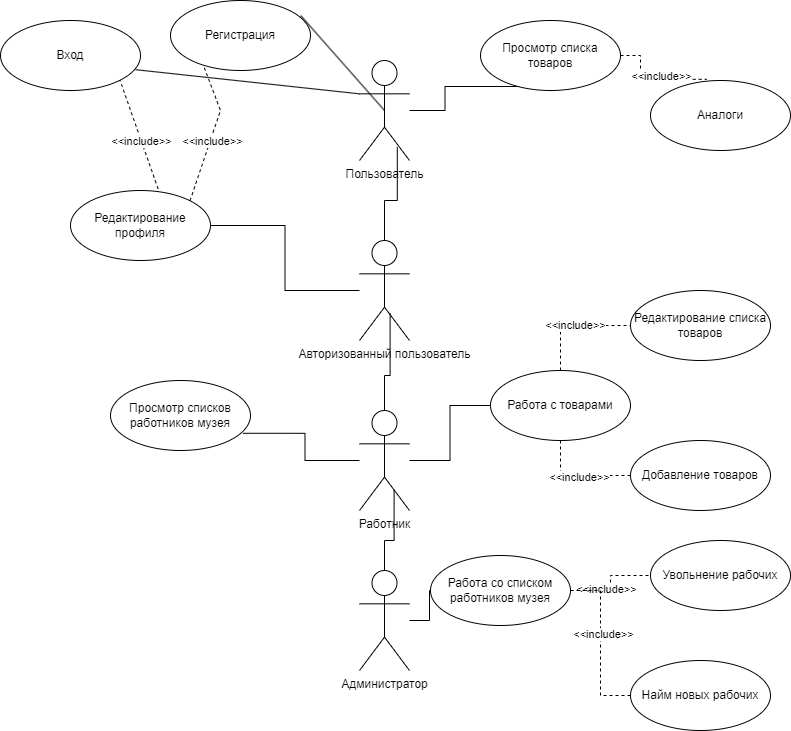

The diagram above was exported from draw.io. Its source (the exported page's mxGraphModel, read from the mxfile embedded in the PNG):
<mxGraphModel dx="1050" dy="583" grid="1" gridSize="10" guides="1" tooltips="1" connect="1" arrows="1" fold="1" page="1" pageScale="1" pageWidth="827" pageHeight="1169" math="0" shadow="0">
  <root>
    <mxCell id="0" />
    <mxCell id="1" parent="0" />
    <mxCell id="2Iq8jJ1qdcoxfbiz2gtD-12" style="edgeStyle=orthogonalEdgeStyle;rounded=0;orthogonalLoop=1;jettySize=auto;html=1;entryX=0.674;entryY=0.943;entryDx=0;entryDy=0;entryPerimeter=0;endArrow=none;endFill=0;" edge="1" parent="1" source="2Iq8jJ1qdcoxfbiz2gtD-1" target="2Iq8jJ1qdcoxfbiz2gtD-11">
      <mxGeometry relative="1" as="geometry" />
    </mxCell>
    <mxCell id="2Iq8jJ1qdcoxfbiz2gtD-1" value="Пользователь" style="shape=umlActor;verticalLabelPosition=bottom;verticalAlign=top;html=1;" vertex="1" parent="1">
      <mxGeometry x="389" y="90" width="50" height="100" as="geometry" />
    </mxCell>
    <mxCell id="2Iq8jJ1qdcoxfbiz2gtD-2" value="Вход" style="ellipse;whiteSpace=wrap;html=1;" vertex="1" parent="1">
      <mxGeometry x="30" y="50" width="140" height="70" as="geometry" />
    </mxCell>
    <mxCell id="2Iq8jJ1qdcoxfbiz2gtD-3" value="Регистрация" style="ellipse;whiteSpace=wrap;html=1;" vertex="1" parent="1">
      <mxGeometry x="200" y="30" width="140" height="70" as="geometry" />
    </mxCell>
    <mxCell id="2Iq8jJ1qdcoxfbiz2gtD-5" value="" style="endArrow=none;html=1;rounded=0;exitX=0.966;exitY=0.703;exitDx=0;exitDy=0;exitPerimeter=0;entryX=0;entryY=0.3333333333333333;entryDx=0;entryDy=0;entryPerimeter=0;" edge="1" parent="1" source="2Iq8jJ1qdcoxfbiz2gtD-2" target="2Iq8jJ1qdcoxfbiz2gtD-1">
      <mxGeometry width="50" height="50" relative="1" as="geometry">
        <mxPoint x="390" y="330" as="sourcePoint" />
        <mxPoint x="440" y="280" as="targetPoint" />
      </mxGeometry>
    </mxCell>
    <mxCell id="2Iq8jJ1qdcoxfbiz2gtD-6" value="" style="endArrow=none;html=1;rounded=0;exitX=0.931;exitY=0.217;exitDx=0;exitDy=0;exitPerimeter=0;entryX=0.5;entryY=0.5;entryDx=0;entryDy=0;entryPerimeter=0;" edge="1" parent="1" source="2Iq8jJ1qdcoxfbiz2gtD-3" target="2Iq8jJ1qdcoxfbiz2gtD-1">
      <mxGeometry width="50" height="50" relative="1" as="geometry">
        <mxPoint x="245" y="139" as="sourcePoint" />
        <mxPoint x="399" y="233" as="targetPoint" />
      </mxGeometry>
    </mxCell>
    <mxCell id="2Iq8jJ1qdcoxfbiz2gtD-7" value="Редактирование профиля" style="ellipse;whiteSpace=wrap;html=1;" vertex="1" parent="1">
      <mxGeometry x="100" y="220" width="140" height="70" as="geometry" />
    </mxCell>
    <mxCell id="2Iq8jJ1qdcoxfbiz2gtD-8" value="" style="endArrow=none;html=1;rounded=0;exitX=0.626;exitY=-0.023;exitDx=0;exitDy=0;exitPerimeter=0;entryX=1;entryY=1;entryDx=0;entryDy=0;dashed=1;" edge="1" parent="1" source="2Iq8jJ1qdcoxfbiz2gtD-7" target="2Iq8jJ1qdcoxfbiz2gtD-2">
      <mxGeometry width="50" height="50" relative="1" as="geometry">
        <mxPoint x="390" y="330" as="sourcePoint" />
        <mxPoint x="440" y="280" as="targetPoint" />
      </mxGeometry>
    </mxCell>
    <mxCell id="2Iq8jJ1qdcoxfbiz2gtD-22" value="&amp;lt;&amp;lt;include&amp;gt;&amp;gt;&lt;br&gt;" style="edgeLabel;html=1;align=center;verticalAlign=middle;resizable=0;points=[];" vertex="1" connectable="0" parent="2Iq8jJ1qdcoxfbiz2gtD-8">
      <mxGeometry x="-0.3851" y="2" relative="1" as="geometry">
        <mxPoint x="-4" y="-16" as="offset" />
      </mxGeometry>
    </mxCell>
    <mxCell id="2Iq8jJ1qdcoxfbiz2gtD-9" value="" style="endArrow=none;html=1;rounded=0;exitX=1;exitY=0;exitDx=0;exitDy=0;entryX=0.237;entryY=0.937;entryDx=0;entryDy=0;entryPerimeter=0;dashed=1;" edge="1" parent="1" source="2Iq8jJ1qdcoxfbiz2gtD-7" target="2Iq8jJ1qdcoxfbiz2gtD-3">
      <mxGeometry width="50" height="50" relative="1" as="geometry">
        <mxPoint x="218" y="238" as="sourcePoint" />
        <mxPoint x="179" y="190" as="targetPoint" />
        <Array as="points">
          <mxPoint x="250" y="140" />
        </Array>
      </mxGeometry>
    </mxCell>
    <mxCell id="2Iq8jJ1qdcoxfbiz2gtD-25" value="&amp;lt;&amp;lt;include&amp;gt;&amp;gt;" style="edgeLabel;html=1;align=center;verticalAlign=middle;resizable=0;points=[];" vertex="1" connectable="0" parent="2Iq8jJ1qdcoxfbiz2gtD-9">
      <mxGeometry x="-0.0992" y="-2" relative="1" as="geometry">
        <mxPoint as="offset" />
      </mxGeometry>
    </mxCell>
    <mxCell id="2Iq8jJ1qdcoxfbiz2gtD-19" style="edgeStyle=orthogonalEdgeStyle;rounded=0;orthogonalLoop=1;jettySize=auto;html=1;entryX=0.612;entryY=0.728;entryDx=0;entryDy=0;entryPerimeter=0;endArrow=none;endFill=0;" edge="1" parent="1" source="2Iq8jJ1qdcoxfbiz2gtD-10" target="2Iq8jJ1qdcoxfbiz2gtD-18">
      <mxGeometry relative="1" as="geometry" />
    </mxCell>
    <mxCell id="2Iq8jJ1qdcoxfbiz2gtD-28" style="edgeStyle=orthogonalEdgeStyle;rounded=0;orthogonalLoop=1;jettySize=auto;html=1;entryX=0.946;entryY=0.754;entryDx=0;entryDy=0;entryPerimeter=0;endArrow=none;endFill=0;" edge="1" parent="1" source="2Iq8jJ1qdcoxfbiz2gtD-10" target="2Iq8jJ1qdcoxfbiz2gtD-27">
      <mxGeometry relative="1" as="geometry" />
    </mxCell>
    <mxCell id="2Iq8jJ1qdcoxfbiz2gtD-30" style="edgeStyle=orthogonalEdgeStyle;rounded=0;orthogonalLoop=1;jettySize=auto;html=1;endArrow=none;endFill=0;" edge="1" parent="1" source="2Iq8jJ1qdcoxfbiz2gtD-10" target="2Iq8jJ1qdcoxfbiz2gtD-29">
      <mxGeometry relative="1" as="geometry" />
    </mxCell>
    <mxCell id="2Iq8jJ1qdcoxfbiz2gtD-10" value="Работник" style="shape=umlActor;verticalLabelPosition=bottom;verticalAlign=top;html=1;" vertex="1" parent="1">
      <mxGeometry x="389" y="440" width="50" height="100" as="geometry" />
    </mxCell>
    <mxCell id="2Iq8jJ1qdcoxfbiz2gtD-14" style="edgeStyle=orthogonalEdgeStyle;rounded=0;orthogonalLoop=1;jettySize=auto;html=1;entryX=0.403;entryY=-0.017;entryDx=0;entryDy=0;entryPerimeter=0;endArrow=none;endFill=0;dashed=1;" edge="1" parent="1" source="2Iq8jJ1qdcoxfbiz2gtD-11" target="2Iq8jJ1qdcoxfbiz2gtD-13">
      <mxGeometry relative="1" as="geometry" />
    </mxCell>
    <mxCell id="2Iq8jJ1qdcoxfbiz2gtD-26" value="&amp;lt;&amp;lt;include&amp;gt;&amp;gt;" style="edgeLabel;html=1;align=center;verticalAlign=middle;resizable=0;points=[];" vertex="1" connectable="0" parent="2Iq8jJ1qdcoxfbiz2gtD-14">
      <mxGeometry x="0.1686" y="3" relative="1" as="geometry">
        <mxPoint as="offset" />
      </mxGeometry>
    </mxCell>
    <mxCell id="2Iq8jJ1qdcoxfbiz2gtD-11" value="Просмотр списка товаров" style="ellipse;whiteSpace=wrap;html=1;" vertex="1" parent="1">
      <mxGeometry x="510" y="50" width="140" height="70" as="geometry" />
    </mxCell>
    <mxCell id="2Iq8jJ1qdcoxfbiz2gtD-13" value="Аналоги" style="ellipse;whiteSpace=wrap;html=1;" vertex="1" parent="1">
      <mxGeometry x="680" y="110" width="140" height="70" as="geometry" />
    </mxCell>
    <mxCell id="2Iq8jJ1qdcoxfbiz2gtD-17" style="edgeStyle=orthogonalEdgeStyle;rounded=0;orthogonalLoop=1;jettySize=auto;html=1;entryX=0.692;entryY=0.792;entryDx=0;entryDy=0;entryPerimeter=0;endArrow=none;endFill=0;" edge="1" parent="1" source="2Iq8jJ1qdcoxfbiz2gtD-16" target="2Iq8jJ1qdcoxfbiz2gtD-10">
      <mxGeometry relative="1" as="geometry" />
    </mxCell>
    <mxCell id="2Iq8jJ1qdcoxfbiz2gtD-39" style="edgeStyle=orthogonalEdgeStyle;rounded=0;orthogonalLoop=1;jettySize=auto;html=1;endArrow=none;endFill=0;" edge="1" parent="1" source="2Iq8jJ1qdcoxfbiz2gtD-16" target="2Iq8jJ1qdcoxfbiz2gtD-38">
      <mxGeometry relative="1" as="geometry" />
    </mxCell>
    <mxCell id="2Iq8jJ1qdcoxfbiz2gtD-16" value="Администратор" style="shape=umlActor;verticalLabelPosition=bottom;verticalAlign=top;html=1;" vertex="1" parent="1">
      <mxGeometry x="389" y="600" width="50" height="100" as="geometry" />
    </mxCell>
    <mxCell id="2Iq8jJ1qdcoxfbiz2gtD-20" style="edgeStyle=orthogonalEdgeStyle;rounded=0;orthogonalLoop=1;jettySize=auto;html=1;entryX=0.756;entryY=0.864;entryDx=0;entryDy=0;entryPerimeter=0;endArrow=none;endFill=0;" edge="1" parent="1" source="2Iq8jJ1qdcoxfbiz2gtD-18" target="2Iq8jJ1qdcoxfbiz2gtD-1">
      <mxGeometry relative="1" as="geometry" />
    </mxCell>
    <mxCell id="2Iq8jJ1qdcoxfbiz2gtD-21" style="edgeStyle=orthogonalEdgeStyle;rounded=0;orthogonalLoop=1;jettySize=auto;html=1;endArrow=none;endFill=0;" edge="1" parent="1" source="2Iq8jJ1qdcoxfbiz2gtD-18" target="2Iq8jJ1qdcoxfbiz2gtD-7">
      <mxGeometry relative="1" as="geometry" />
    </mxCell>
    <mxCell id="2Iq8jJ1qdcoxfbiz2gtD-18" value="Авторизованный пользователь" style="shape=umlActor;verticalLabelPosition=bottom;verticalAlign=top;html=1;" vertex="1" parent="1">
      <mxGeometry x="389" y="270" width="50" height="100" as="geometry" />
    </mxCell>
    <mxCell id="2Iq8jJ1qdcoxfbiz2gtD-27" value="Просмотр списков работников музея" style="ellipse;whiteSpace=wrap;html=1;" vertex="1" parent="1">
      <mxGeometry x="140" y="410" width="140" height="70" as="geometry" />
    </mxCell>
    <mxCell id="2Iq8jJ1qdcoxfbiz2gtD-34" style="edgeStyle=orthogonalEdgeStyle;rounded=0;orthogonalLoop=1;jettySize=auto;html=1;entryX=0;entryY=0.5;entryDx=0;entryDy=0;endArrow=none;endFill=0;dashed=1;" edge="1" parent="1" source="2Iq8jJ1qdcoxfbiz2gtD-29" target="2Iq8jJ1qdcoxfbiz2gtD-32">
      <mxGeometry relative="1" as="geometry" />
    </mxCell>
    <mxCell id="2Iq8jJ1qdcoxfbiz2gtD-36" value="&amp;lt;&amp;lt;include&amp;gt;&amp;gt;" style="edgeLabel;html=1;align=center;verticalAlign=middle;resizable=0;points=[];" vertex="1" connectable="0" parent="2Iq8jJ1qdcoxfbiz2gtD-34">
      <mxGeometry x="0.0019" y="-1" relative="1" as="geometry">
        <mxPoint as="offset" />
      </mxGeometry>
    </mxCell>
    <mxCell id="2Iq8jJ1qdcoxfbiz2gtD-35" style="edgeStyle=orthogonalEdgeStyle;rounded=0;orthogonalLoop=1;jettySize=auto;html=1;entryX=0;entryY=0.5;entryDx=0;entryDy=0;endArrow=none;endFill=0;dashed=1;" edge="1" parent="1" source="2Iq8jJ1qdcoxfbiz2gtD-29" target="2Iq8jJ1qdcoxfbiz2gtD-31">
      <mxGeometry relative="1" as="geometry" />
    </mxCell>
    <mxCell id="2Iq8jJ1qdcoxfbiz2gtD-37" value="&amp;lt;&amp;lt;include&amp;gt;&amp;gt;" style="edgeLabel;html=1;align=center;verticalAlign=middle;resizable=0;points=[];" vertex="1" connectable="0" parent="2Iq8jJ1qdcoxfbiz2gtD-35">
      <mxGeometry x="0.0191" y="1" relative="1" as="geometry">
        <mxPoint as="offset" />
      </mxGeometry>
    </mxCell>
    <mxCell id="2Iq8jJ1qdcoxfbiz2gtD-29" value="Работа с товарами" style="ellipse;whiteSpace=wrap;html=1;" vertex="1" parent="1">
      <mxGeometry x="520" y="400" width="140" height="70" as="geometry" />
    </mxCell>
    <mxCell id="2Iq8jJ1qdcoxfbiz2gtD-31" value="Редактирование списка товаров" style="ellipse;whiteSpace=wrap;html=1;" vertex="1" parent="1">
      <mxGeometry x="660" y="320" width="140" height="70" as="geometry" />
    </mxCell>
    <mxCell id="2Iq8jJ1qdcoxfbiz2gtD-32" value="Добавление товаров" style="ellipse;whiteSpace=wrap;html=1;" vertex="1" parent="1">
      <mxGeometry x="660" y="470" width="140" height="70" as="geometry" />
    </mxCell>
    <mxCell id="2Iq8jJ1qdcoxfbiz2gtD-42" style="edgeStyle=orthogonalEdgeStyle;rounded=0;orthogonalLoop=1;jettySize=auto;html=1;entryX=0;entryY=0.5;entryDx=0;entryDy=0;endArrow=none;endFill=0;dashed=1;" edge="1" parent="1" source="2Iq8jJ1qdcoxfbiz2gtD-38" target="2Iq8jJ1qdcoxfbiz2gtD-40">
      <mxGeometry relative="1" as="geometry" />
    </mxCell>
    <mxCell id="2Iq8jJ1qdcoxfbiz2gtD-43" value="&amp;lt;&amp;lt;include&amp;gt;&amp;gt;" style="edgeLabel;html=1;align=center;verticalAlign=middle;resizable=0;points=[];" vertex="1" connectable="0" parent="2Iq8jJ1qdcoxfbiz2gtD-42">
      <mxGeometry x="-0.2716" y="2" relative="1" as="geometry">
        <mxPoint as="offset" />
      </mxGeometry>
    </mxCell>
    <mxCell id="2Iq8jJ1qdcoxfbiz2gtD-44" style="edgeStyle=orthogonalEdgeStyle;rounded=0;orthogonalLoop=1;jettySize=auto;html=1;entryX=0;entryY=0.5;entryDx=0;entryDy=0;dashed=1;endArrow=none;endFill=0;" edge="1" parent="1" source="2Iq8jJ1qdcoxfbiz2gtD-38" target="2Iq8jJ1qdcoxfbiz2gtD-41">
      <mxGeometry relative="1" as="geometry" />
    </mxCell>
    <mxCell id="2Iq8jJ1qdcoxfbiz2gtD-46" value="&amp;lt;&amp;lt;include&amp;gt;&amp;gt;" style="edgeLabel;html=1;align=center;verticalAlign=middle;resizable=0;points=[];" vertex="1" connectable="0" parent="2Iq8jJ1qdcoxfbiz2gtD-44">
      <mxGeometry x="-0.1152" y="2" relative="1" as="geometry">
        <mxPoint as="offset" />
      </mxGeometry>
    </mxCell>
    <mxCell id="2Iq8jJ1qdcoxfbiz2gtD-38" value="Работа со списком работников музея" style="ellipse;whiteSpace=wrap;html=1;" vertex="1" parent="1">
      <mxGeometry x="460" y="585" width="140" height="70" as="geometry" />
    </mxCell>
    <mxCell id="2Iq8jJ1qdcoxfbiz2gtD-40" value="Увольнение рабочих" style="ellipse;whiteSpace=wrap;html=1;" vertex="1" parent="1">
      <mxGeometry x="680" y="570" width="140" height="70" as="geometry" />
    </mxCell>
    <mxCell id="2Iq8jJ1qdcoxfbiz2gtD-41" value="Найм новых рабочих" style="ellipse;whiteSpace=wrap;html=1;" vertex="1" parent="1">
      <mxGeometry x="660" y="690" width="140" height="70" as="geometry" />
    </mxCell>
  </root>
</mxGraphModel>